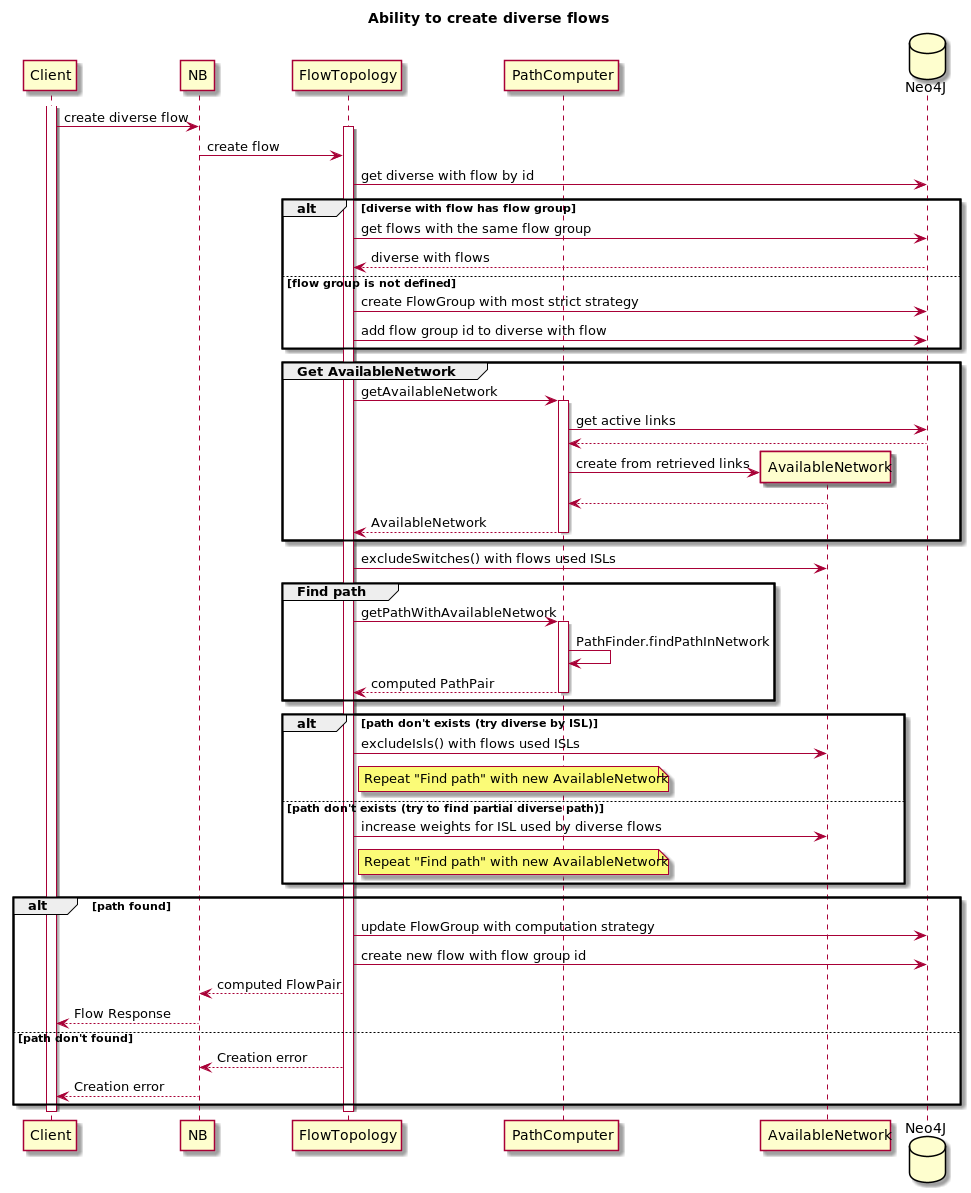

The diagram above was rendered by PlantUML. Its source (embedded in the PNG):
@startuml
title Ability to create diverse flows

participant Client
participant NB
participant FlowTopology as Storm
participant "PathComputer" as Computer
participant "AvailableNetwork" as Network
database "Neo4J" as DB

activate Client
Client -> NB: create diverse flow
activate Storm
NB -> Storm: create flow
Storm -> DB: get diverse with flow by id

alt diverse with flow has flow group
    Storm -> DB: get flows with the same flow group
    DB --> Storm: diverse with flows

else flow group is not defined
   Storm -> DB: create FlowGroup with most strict strategy
   Storm -> DB: add flow group id to diverse with flow
end

group Get AvailableNetwork
    Storm -> Computer: getAvailableNetwork
    activate Computer
    Computer -> DB: get active links
    DB --> Computer
    create Network
    Computer -> Network: create from retrieved links
    Network --> Computer
    Computer --> Storm: AvailableNetwork
    deactivate Computer
end

Storm -> Network: excludeSwitches() with flows used ISLs

group Find path
    Storm -> Computer: getPathWithAvailableNetwork
    activate Computer
    Computer -> Computer: PathFinder.findPathInNetwork
    Computer --> Storm: computed PathPair
    deactivate Computer
end

alt path don't exists (try diverse by ISL)
    Storm -> Network: excludeIsls() with flows used ISLs
    note right of Storm
        Repeat "Find path" with new AvailableNetwork
    end note

else path don't exists (try to find partial diverse path)
    Storm -> Network: increase weights for ISL used by diverse flows
    note right of Storm
        Repeat "Find path" with new AvailableNetwork
    end note
end

alt path found
    Storm -> DB: update FlowGroup with computation strategy
    Storm -> DB: create new flow with flow group id
    Storm --> NB: computed FlowPair
    NB --> Client: Flow Response

else path don't found
   Storm --> NB: Creation error
   NB --> Client: Creation error
end

deactivate Storm
deactivate Client

@enduml